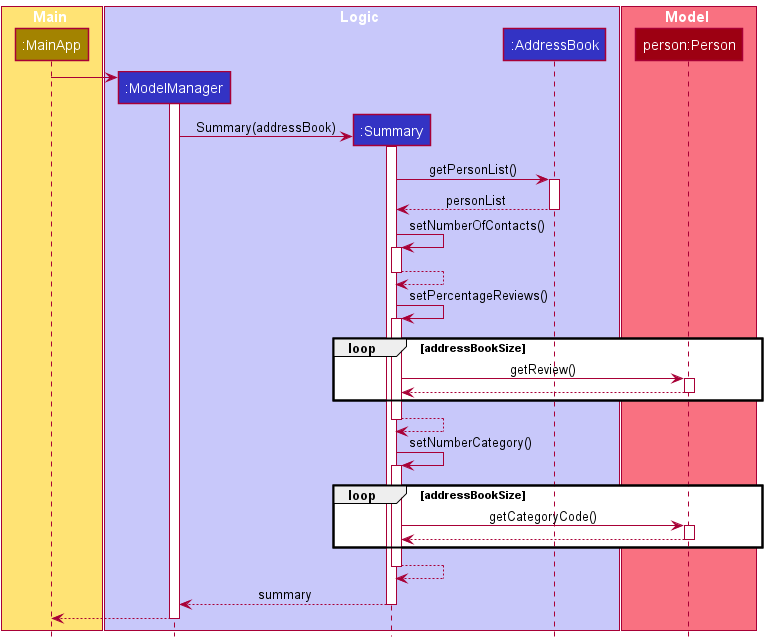

The diagram above was rendered by PlantUML. Its source (embedded in the PNG):
@startuml
!include style.puml
'https://plantuml.com/sequence-diagram

box Main STORAGE_COLOR_T1

participant ":MainApp" as MainApp STORAGE_COLOR
end box

box Logic LOGIC_COLOR_T1

participant ":ModelManager" as ModelManager LOGIC_COLOR
participant ":Summary" as Summary LOGIC_COLOR
participant ":AddressBook" as AddressBook LOGIC_COLOR

end box

box Model MODEL_COLOR_T1

participant "person:Person" as Person MODEL_COLOR
end box



create ModelManager
MainApp -> ModelManager
activate ModelManager


create Summary
ModelManager -> Summary : Summary(addressBook)
activate Summary

Summary -> AddressBook : getPersonList()
activate AddressBook

AddressBook --> Summary : personList
deactivate AddressBook

Summary -> Summary : setNumberOfContacts()
activate Summary

Summary --> Summary
deactivate Summary

Summary -> Summary : setPercentageReviews()
activate Summary

loop addressBookSize
Summary -> Person : getReview()
activate Person

Person --> Summary
deactivate Person
end
Summary --> Summary
deactivate Summary

Summary -> Summary : setNumberCategory()
activate Summary

loop addressBookSize
Summary -> Person : getCategoryCode()
activate Person

Person --> Summary
deactivate Person
end

Summary --> Summary
deactivate Summary

Summary --> ModelManager : summary
deactivate Summary


MainApp <-- ModelManager
deactivate ModelManager

@enduml